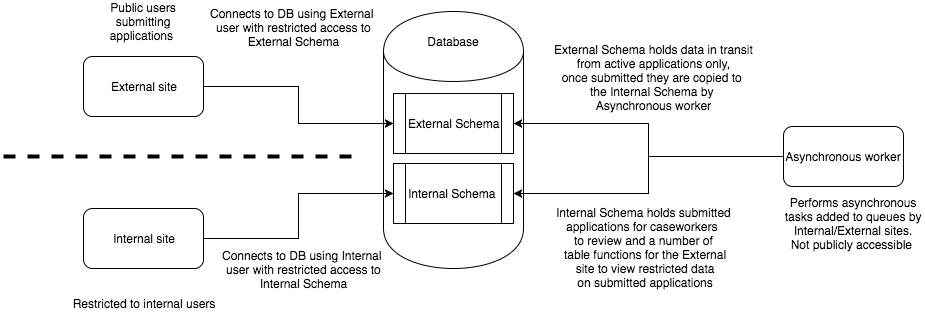

The diagram above was exported from draw.io. Its source (the exported page's mxGraphModel, read from the mxfile embedded in the PNG):
<mxGraphModel dx="2599" dy="778" grid="1" gridSize="10" guides="1" tooltips="1" connect="1" arrows="1" fold="1" page="1" pageScale="1" pageWidth="1169" pageHeight="826" background="#ffffff" math="0" shadow="0">
  <root>
    <mxCell id="0" />
    <mxCell id="1" parent="0" />
    <mxCell id="b08644b61e40a55-59" value="External site" style="rounded=1;whiteSpace=wrap;html=1;" parent="1" vertex="1">
      <mxGeometry x="-30" y="364" width="120" height="60" as="geometry" />
    </mxCell>
    <mxCell id="b08644b61e40a55-61" value="" style="shape=cylinder;whiteSpace=wrap;html=1;" parent="1" vertex="1">
      <mxGeometry x="270" y="319" width="140" height="257" as="geometry" />
    </mxCell>
    <mxCell id="f5b37a7fb0706a0-40" style="edgeStyle=orthogonalEdgeStyle;rounded=0;html=1;entryX=0;entryY=0.5;jettySize=auto;orthogonalLoop=1;" parent="1" source="b08644b61e40a55-62" target="f5b37a7fb0706a0-38" edge="1">
      <mxGeometry relative="1" as="geometry" />
    </mxCell>
    <mxCell id="f5b37a7fb0706a0-48" value="Connects to DB using Internal&amp;nbsp;&lt;div&gt;user with restricted access to&lt;div&gt;Internal Schema&lt;/div&gt;&lt;/div&gt;" style="text;html=1;resizable=0;points=[];align=center;verticalAlign=middle;labelBackgroundColor=#ffffff;" parent="f5b37a7fb0706a0-40" vertex="1" connectable="0">
      <mxGeometry x="-0.1915" y="4" relative="1" as="geometry">
        <mxPoint x="9" y="30" as="offset" />
      </mxGeometry>
    </mxCell>
    <mxCell id="b08644b61e40a55-62" value="Internal site" style="rounded=1;whiteSpace=wrap;html=1;" parent="1" vertex="1">
      <mxGeometry x="-30" y="516" width="120" height="60" as="geometry" />
    </mxCell>
    <mxCell id="b08644b61e40a55-73" value="" style="line;html=1;dashed=1;" parent="1" vertex="1">
      <mxGeometry x="-110" y="459" width="360" height="10" as="geometry" />
    </mxCell>
    <mxCell id="b08644b61e40a55-76" value="Restricted to internal users" style="text;html=1;strokeColor=none;fillColor=none;align=center;verticalAlign=middle;whiteSpace=wrap;dashed=1;" parent="1" vertex="1">
      <mxGeometry x="-60" y="581" width="180" height="60" as="geometry" />
    </mxCell>
    <mxCell id="f5b37a7fb0706a0-37" value="&lt;div style=&quot;text-align: center&quot;&gt;&lt;span&gt;External&amp;nbsp;&lt;/span&gt;&lt;span&gt;Schema&lt;/span&gt;&lt;/div&gt;" style="shape=process;whiteSpace=wrap;html=1;align=left;" parent="1" vertex="1">
      <mxGeometry x="280" y="401" width="120" height="60" as="geometry" />
    </mxCell>
    <mxCell id="f5b37a7fb0706a0-38" value="&lt;div style=&quot;text-align: center&quot;&gt;&lt;span&gt;Internal&amp;nbsp;&lt;/span&gt;&lt;span&gt;Schema&lt;/span&gt;&lt;/div&gt;" style="shape=process;whiteSpace=wrap;html=1;align=left;" parent="1" vertex="1">
      <mxGeometry x="280" y="471" width="120" height="60" as="geometry" />
    </mxCell>
    <mxCell id="f5b37a7fb0706a0-39" style="edgeStyle=orthogonalEdgeStyle;rounded=0;html=1;entryX=0;entryY=0.5;jettySize=auto;orthogonalLoop=1;" parent="1" source="b08644b61e40a55-59" target="f5b37a7fb0706a0-37" edge="1">
      <mxGeometry relative="1" as="geometry" />
    </mxCell>
    <mxCell id="f5b37a7fb0706a0-47" value="Connects to DB using External&amp;nbsp;&lt;div&gt;user with restricted access to&lt;div&gt;External Schema&lt;/div&gt;&lt;/div&gt;" style="text;html=1;resizable=0;points=[];align=center;verticalAlign=middle;labelBackgroundColor=#ffffff;" parent="f5b37a7fb0706a0-39" vertex="1" connectable="0">
      <mxGeometry x="-0.4124" y="2" relative="1" as="geometry">
        <mxPoint x="23" y="-58" as="offset" />
      </mxGeometry>
    </mxCell>
    <mxCell id="f5b37a7fb0706a0-41" value="Database" style="text;html=1;strokeColor=none;fillColor=none;align=center;verticalAlign=middle;whiteSpace=wrap;" parent="1" vertex="1">
      <mxGeometry x="300" y="334" width="80" height="30" as="geometry" />
    </mxCell>
    <mxCell id="f5b37a7fb0706a0-43" style="edgeStyle=orthogonalEdgeStyle;rounded=0;html=1;entryX=1;entryY=0.5;jettySize=auto;orthogonalLoop=1;" parent="1" source="f5b37a7fb0706a0-42" target="f5b37a7fb0706a0-37" edge="1">
      <mxGeometry relative="1" as="geometry" />
    </mxCell>
    <mxCell id="f5b37a7fb0706a0-56" value="External Schema holds data in transit&lt;div&gt;from active applications only,&lt;/div&gt;&lt;div&gt;once submitted they are copied to&amp;nbsp;&lt;/div&gt;&lt;div&gt;the Internal Schema by&amp;nbsp;&lt;/div&gt;&lt;div&gt;Asynchronous worker&lt;/div&gt;" style="text;html=1;resizable=0;points=[];align=center;verticalAlign=middle;labelBackgroundColor=#ffffff;" parent="f5b37a7fb0706a0-43" vertex="1" connectable="0">
      <mxGeometry x="0.4451" y="4" relative="1" as="geometry">
        <mxPoint x="56" y="-51" as="offset" />
      </mxGeometry>
    </mxCell>
    <mxCell id="f5b37a7fb0706a0-46" style="edgeStyle=orthogonalEdgeStyle;rounded=0;html=1;exitX=0;exitY=0.5;entryX=1;entryY=0.5;jettySize=auto;orthogonalLoop=1;" parent="1" source="f5b37a7fb0706a0-42" target="f5b37a7fb0706a0-38" edge="1">
      <mxGeometry relative="1" as="geometry" />
    </mxCell>
    <mxCell id="f5b37a7fb0706a0-59" value="Internal Schema holds submitted&lt;div&gt;applications for caseworkers&amp;nbsp;&lt;/div&gt;&lt;div&gt;to review and a number of&lt;div&gt;&amp;nbsp;table functions for the External&lt;/div&gt;&lt;div&gt;&amp;nbsp;site to view restricted data&lt;/div&gt;&lt;div&gt;&amp;nbsp;on submitted applications&lt;/div&gt;&lt;/div&gt;" style="text;html=1;resizable=0;points=[];align=center;verticalAlign=middle;labelBackgroundColor=#ffffff;" parent="f5b37a7fb0706a0-46" vertex="1" connectable="0">
      <mxGeometry x="0.1186" relative="1" as="geometry">
        <mxPoint x="-5" y="53" as="offset" />
      </mxGeometry>
    </mxCell>
    <mxCell id="f5b37a7fb0706a0-42" value="Asynchronous worker" style="rounded=1;whiteSpace=wrap;html=1;" parent="1" vertex="1">
      <mxGeometry x="670" y="434" width="120" height="60" as="geometry" />
    </mxCell>
    <mxCell id="f5b37a7fb0706a0-50" value="Public users submitting applications&amp;nbsp;" style="text;html=1;strokeColor=none;fillColor=none;align=center;verticalAlign=middle;whiteSpace=wrap;" parent="1" vertex="1">
      <mxGeometry x="10" y="319" width="40" height="20" as="geometry" />
    </mxCell>
    <mxCell id="f5b37a7fb0706a0-58" value="Performs asynchronous tasks added to queues by Internal/External sites.&lt;div&gt;Not publicly accessible&amp;nbsp;&lt;/div&gt;" style="text;html=1;strokeColor=none;fillColor=none;align=center;verticalAlign=middle;whiteSpace=wrap;" parent="1" vertex="1">
      <mxGeometry x="670" y="497" width="140" height="68" as="geometry" />
    </mxCell>
  </root>
</mxGraphModel>